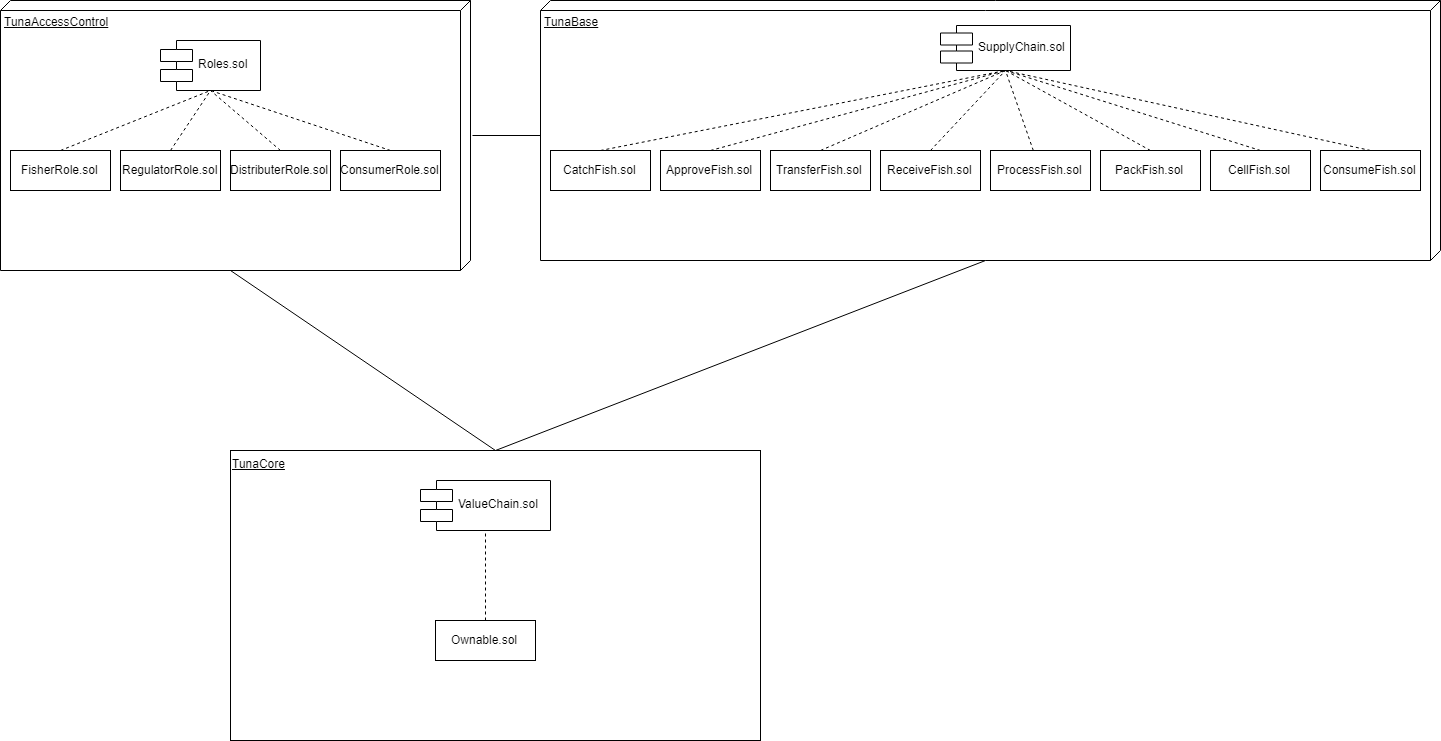

The diagram above was exported from draw.io. Its source (the exported page's mxGraphModel, read from the mxfile embedded in the PNG):
<mxGraphModel dx="1483" dy="816" grid="1" gridSize="10" guides="1" tooltips="1" connect="1" arrows="1" fold="1" page="1" pageScale="1" pageWidth="1654" pageHeight="1169" background="#ffffff" math="0" shadow="0">
  <root>
    <mxCell id="0" />
    <mxCell id="1" parent="0" />
    <mxCell id="3r2FjWSGcIonJFlOu26Y-1" value="TunaAccessControl" style="verticalAlign=top;align=left;spacingTop=8;spacingLeft=2;spacingRight=12;shape=cube;size=10;direction=south;fontStyle=4;html=1;" vertex="1" parent="1">
      <mxGeometry x="30" y="140" width="470" height="270" as="geometry" />
    </mxCell>
    <mxCell id="3r2FjWSGcIonJFlOu26Y-2" value="Roles.sol" style="shape=component;align=left;spacingLeft=36;" vertex="1" parent="1">
      <mxGeometry x="190" y="180" width="100" height="50" as="geometry" />
    </mxCell>
    <mxCell id="3r2FjWSGcIonJFlOu26Y-3" value="FisherRole.sol" style="html=1;" vertex="1" parent="1">
      <mxGeometry x="40" y="290" width="100" height="40" as="geometry" />
    </mxCell>
    <mxCell id="3r2FjWSGcIonJFlOu26Y-4" value="RegulatorRole.sol" style="html=1;" vertex="1" parent="1">
      <mxGeometry x="150" y="290" width="100" height="40" as="geometry" />
    </mxCell>
    <mxCell id="3r2FjWSGcIonJFlOu26Y-5" value="ConsumerRole.sol" style="html=1;" vertex="1" parent="1">
      <mxGeometry x="370" y="290" width="100" height="40" as="geometry" />
    </mxCell>
    <mxCell id="3r2FjWSGcIonJFlOu26Y-6" value="DistributerRole.sol" style="html=1;" vertex="1" parent="1">
      <mxGeometry x="260" y="290" width="100" height="40" as="geometry" />
    </mxCell>
    <mxCell id="3r2FjWSGcIonJFlOu26Y-11" value="" style="endArrow=none;dashed=1;html=1;entryX=0.5;entryY=1;entryDx=0;entryDy=0;exitX=0.5;exitY=0;exitDx=0;exitDy=0;" edge="1" parent="1" source="3r2FjWSGcIonJFlOu26Y-3" target="3r2FjWSGcIonJFlOu26Y-2">
      <mxGeometry width="50" height="50" relative="1" as="geometry">
        <mxPoint x="90" y="270" as="sourcePoint" />
        <mxPoint x="140" y="220" as="targetPoint" />
      </mxGeometry>
    </mxCell>
    <mxCell id="3r2FjWSGcIonJFlOu26Y-12" value="" style="endArrow=none;dashed=1;html=1;exitX=0.5;exitY=0;exitDx=0;exitDy=0;" edge="1" parent="1" source="3r2FjWSGcIonJFlOu26Y-4">
      <mxGeometry width="50" height="50" relative="1" as="geometry">
        <mxPoint x="210" y="280" as="sourcePoint" />
        <mxPoint x="240" y="230" as="targetPoint" />
      </mxGeometry>
    </mxCell>
    <mxCell id="3r2FjWSGcIonJFlOu26Y-13" value="" style="endArrow=none;dashed=1;html=1;exitX=0.5;exitY=0;exitDx=0;exitDy=0;" edge="1" parent="1" source="3r2FjWSGcIonJFlOu26Y-6">
      <mxGeometry width="50" height="50" relative="1" as="geometry">
        <mxPoint x="330" y="280" as="sourcePoint" />
        <mxPoint x="240" y="230" as="targetPoint" />
      </mxGeometry>
    </mxCell>
    <mxCell id="3r2FjWSGcIonJFlOu26Y-14" value="" style="endArrow=none;dashed=1;html=1;exitX=0.5;exitY=0;exitDx=0;exitDy=0;" edge="1" parent="1" source="3r2FjWSGcIonJFlOu26Y-5">
      <mxGeometry width="50" height="50" relative="1" as="geometry">
        <mxPoint x="390" y="280" as="sourcePoint" />
        <mxPoint x="240" y="230" as="targetPoint" />
      </mxGeometry>
    </mxCell>
    <mxCell id="3r2FjWSGcIonJFlOu26Y-15" value="TunaBase" style="verticalAlign=top;align=left;spacingTop=8;spacingLeft=2;spacingRight=12;shape=cube;size=10;direction=south;fontStyle=4;html=1;" vertex="1" parent="1">
      <mxGeometry x="570" y="140" width="900" height="260" as="geometry" />
    </mxCell>
    <mxCell id="3r2FjWSGcIonJFlOu26Y-16" value="SupplyChain.sol" style="shape=component;align=left;spacingLeft=36;" vertex="1" parent="1">
      <mxGeometry x="970" y="165" width="130" height="45" as="geometry" />
    </mxCell>
    <mxCell id="3r2FjWSGcIonJFlOu26Y-17" value="CatchFish.sol" style="html=1;" vertex="1" parent="1">
      <mxGeometry x="580" y="290" width="100" height="40" as="geometry" />
    </mxCell>
    <mxCell id="3r2FjWSGcIonJFlOu26Y-18" value="ApproveFish.sol" style="html=1;" vertex="1" parent="1">
      <mxGeometry x="690" y="290" width="100" height="40" as="geometry" />
    </mxCell>
    <mxCell id="3r2FjWSGcIonJFlOu26Y-19" value="TransferFish.sol" style="html=1;" vertex="1" parent="1">
      <mxGeometry x="800" y="290" width="100" height="40" as="geometry" />
    </mxCell>
    <mxCell id="3r2FjWSGcIonJFlOu26Y-21" value="ReceiveFish.sol" style="html=1;" vertex="1" parent="1">
      <mxGeometry x="910" y="290" width="100" height="40" as="geometry" />
    </mxCell>
    <mxCell id="3r2FjWSGcIonJFlOu26Y-23" value="ProcessFish.sol" style="html=1;" vertex="1" parent="1">
      <mxGeometry x="1020" y="290" width="100" height="40" as="geometry" />
    </mxCell>
    <mxCell id="3r2FjWSGcIonJFlOu26Y-25" value="PackFish.sol" style="html=1;" vertex="1" parent="1">
      <mxGeometry x="1130" y="290" width="100" height="40" as="geometry" />
    </mxCell>
    <mxCell id="3r2FjWSGcIonJFlOu26Y-27" value="CellFish.sol" style="html=1;" vertex="1" parent="1">
      <mxGeometry x="1240" y="290" width="100" height="40" as="geometry" />
    </mxCell>
    <mxCell id="3r2FjWSGcIonJFlOu26Y-29" value="ConsumeFish.sol" style="html=1;" vertex="1" parent="1">
      <mxGeometry x="1350" y="290" width="100" height="40" as="geometry" />
    </mxCell>
    <mxCell id="3r2FjWSGcIonJFlOu26Y-30" value="" style="endArrow=none;dashed=1;html=1;exitX=0.5;exitY=0;exitDx=0;exitDy=0;entryX=0.5;entryY=1;entryDx=0;entryDy=0;" edge="1" parent="1" source="3r2FjWSGcIonJFlOu26Y-17" target="3r2FjWSGcIonJFlOu26Y-16">
      <mxGeometry width="50" height="50" relative="1" as="geometry">
        <mxPoint x="740" y="260" as="sourcePoint" />
        <mxPoint x="790" y="210" as="targetPoint" />
      </mxGeometry>
    </mxCell>
    <mxCell id="3r2FjWSGcIonJFlOu26Y-31" value="" style="endArrow=none;dashed=1;html=1;exitX=0.5;exitY=0;exitDx=0;exitDy=0;entryX=0.5;entryY=1;entryDx=0;entryDy=0;" edge="1" parent="1" source="3r2FjWSGcIonJFlOu26Y-18" target="3r2FjWSGcIonJFlOu26Y-16">
      <mxGeometry width="50" height="50" relative="1" as="geometry">
        <mxPoint x="1000" y="280" as="sourcePoint" />
        <mxPoint x="1050" y="230" as="targetPoint" />
      </mxGeometry>
    </mxCell>
    <mxCell id="3r2FjWSGcIonJFlOu26Y-32" value="" style="endArrow=none;dashed=1;html=1;exitX=0.5;exitY=0;exitDx=0;exitDy=0;entryX=0.5;entryY=1;entryDx=0;entryDy=0;" edge="1" parent="1" source="3r2FjWSGcIonJFlOu26Y-19" target="3r2FjWSGcIonJFlOu26Y-16">
      <mxGeometry width="50" height="50" relative="1" as="geometry">
        <mxPoint x="1180" y="220" as="sourcePoint" />
        <mxPoint x="1230" y="170" as="targetPoint" />
      </mxGeometry>
    </mxCell>
    <mxCell id="3r2FjWSGcIonJFlOu26Y-33" value="" style="endArrow=none;dashed=1;html=1;exitX=0.5;exitY=0;exitDx=0;exitDy=0;entryX=0.5;entryY=1;entryDx=0;entryDy=0;" edge="1" parent="1" source="3r2FjWSGcIonJFlOu26Y-21" target="3r2FjWSGcIonJFlOu26Y-16">
      <mxGeometry width="50" height="50" relative="1" as="geometry">
        <mxPoint x="1130" y="270" as="sourcePoint" />
        <mxPoint x="1180" y="220" as="targetPoint" />
      </mxGeometry>
    </mxCell>
    <mxCell id="3r2FjWSGcIonJFlOu26Y-34" value="" style="endArrow=none;dashed=1;html=1;exitX=0.428;exitY=0;exitDx=0;exitDy=0;exitPerimeter=0;entryX=0.5;entryY=1;entryDx=0;entryDy=0;" edge="1" parent="1" source="3r2FjWSGcIonJFlOu26Y-23" target="3r2FjWSGcIonJFlOu26Y-16">
      <mxGeometry width="50" height="50" relative="1" as="geometry">
        <mxPoint x="1160" y="240" as="sourcePoint" />
        <mxPoint x="1210" y="190" as="targetPoint" />
      </mxGeometry>
    </mxCell>
    <mxCell id="3r2FjWSGcIonJFlOu26Y-35" value="" style="endArrow=none;dashed=1;html=1;exitX=0.5;exitY=0;exitDx=0;exitDy=0;entryX=0.5;entryY=1;entryDx=0;entryDy=0;" edge="1" parent="1" source="3r2FjWSGcIonJFlOu26Y-25" target="3r2FjWSGcIonJFlOu26Y-16">
      <mxGeometry width="50" height="50" relative="1" as="geometry">
        <mxPoint x="1170" y="240" as="sourcePoint" />
        <mxPoint x="1220" y="190" as="targetPoint" />
      </mxGeometry>
    </mxCell>
    <mxCell id="3r2FjWSGcIonJFlOu26Y-36" value="" style="endArrow=none;dashed=1;html=1;entryX=0.5;entryY=1;entryDx=0;entryDy=0;exitX=0.5;exitY=0;exitDx=0;exitDy=0;" edge="1" parent="1" source="3r2FjWSGcIonJFlOu26Y-27" target="3r2FjWSGcIonJFlOu26Y-16">
      <mxGeometry width="50" height="50" relative="1" as="geometry">
        <mxPoint x="1240" y="250" as="sourcePoint" />
        <mxPoint x="1290" y="200" as="targetPoint" />
      </mxGeometry>
    </mxCell>
    <mxCell id="3r2FjWSGcIonJFlOu26Y-37" value="" style="endArrow=none;dashed=1;html=1;exitX=0.5;exitY=0;exitDx=0;exitDy=0;entryX=0.5;entryY=1;entryDx=0;entryDy=0;" edge="1" parent="1" source="3r2FjWSGcIonJFlOu26Y-29" target="3r2FjWSGcIonJFlOu26Y-16">
      <mxGeometry width="50" height="50" relative="1" as="geometry">
        <mxPoint x="1270" y="270" as="sourcePoint" />
        <mxPoint x="1320" y="220" as="targetPoint" />
      </mxGeometry>
    </mxCell>
    <mxCell id="3r2FjWSGcIonJFlOu26Y-39" value="" style="html=1;" vertex="1" parent="1">
      <mxGeometry x="260" y="590" width="530" height="290" as="geometry" />
    </mxCell>
    <mxCell id="3r2FjWSGcIonJFlOu26Y-40" value="&lt;u&gt;TunaCore&lt;/u&gt;" style="text;html=1;" vertex="1" parent="1">
      <mxGeometry x="260" y="590" width="80" height="30" as="geometry" />
    </mxCell>
    <mxCell id="3r2FjWSGcIonJFlOu26Y-41" value="ValueChain.sol" style="shape=component;align=left;spacingLeft=36;" vertex="1" parent="1">
      <mxGeometry x="450" y="620" width="130" height="50" as="geometry" />
    </mxCell>
    <mxCell id="3r2FjWSGcIonJFlOu26Y-42" value="Ownable.sol" style="html=1;" vertex="1" parent="1">
      <mxGeometry x="465" y="760" width="100" height="40" as="geometry" />
    </mxCell>
    <mxCell id="3r2FjWSGcIonJFlOu26Y-43" value="" style="endArrow=none;dashed=1;html=1;exitX=0.5;exitY=0;exitDx=0;exitDy=0;entryX=0.5;entryY=1;entryDx=0;entryDy=0;" edge="1" parent="1" source="3r2FjWSGcIonJFlOu26Y-42" target="3r2FjWSGcIonJFlOu26Y-41">
      <mxGeometry width="50" height="50" relative="1" as="geometry">
        <mxPoint x="380" y="740" as="sourcePoint" />
        <mxPoint x="430" y="690" as="targetPoint" />
      </mxGeometry>
    </mxCell>
    <mxCell id="3r2FjWSGcIonJFlOu26Y-44" value="" style="endArrow=none;html=1;entryX=0;entryY=0;entryDx=135;entryDy=900.0000000000001;entryPerimeter=0;" edge="1" parent="1" target="3r2FjWSGcIonJFlOu26Y-15">
      <mxGeometry width="50" height="50" relative="1" as="geometry">
        <mxPoint x="502" y="275" as="sourcePoint" />
        <mxPoint x="560" y="280" as="targetPoint" />
      </mxGeometry>
    </mxCell>
    <mxCell id="3r2FjWSGcIonJFlOu26Y-45" value="" style="endArrow=none;html=1;entryX=0;entryY=0;entryDx=270;entryDy=240.00000000000003;entryPerimeter=0;exitX=0.5;exitY=0;exitDx=0;exitDy=0;" edge="1" parent="1" source="3r2FjWSGcIonJFlOu26Y-39" target="3r2FjWSGcIonJFlOu26Y-1">
      <mxGeometry width="50" height="50" relative="1" as="geometry">
        <mxPoint x="320" y="510" as="sourcePoint" />
        <mxPoint x="370" y="460" as="targetPoint" />
      </mxGeometry>
    </mxCell>
    <mxCell id="3r2FjWSGcIonJFlOu26Y-46" value="" style="endArrow=none;html=1;exitX=0.5;exitY=0;exitDx=0;exitDy=0;entryX=0;entryY=0;entryDx=260;entryDy=455.00000000000006;entryPerimeter=0;" edge="1" parent="1" source="3r2FjWSGcIonJFlOu26Y-39" target="3r2FjWSGcIonJFlOu26Y-15">
      <mxGeometry width="50" height="50" relative="1" as="geometry">
        <mxPoint x="700" y="530" as="sourcePoint" />
        <mxPoint x="750" y="480" as="targetPoint" />
      </mxGeometry>
    </mxCell>
  </root>
</mxGraphModel>